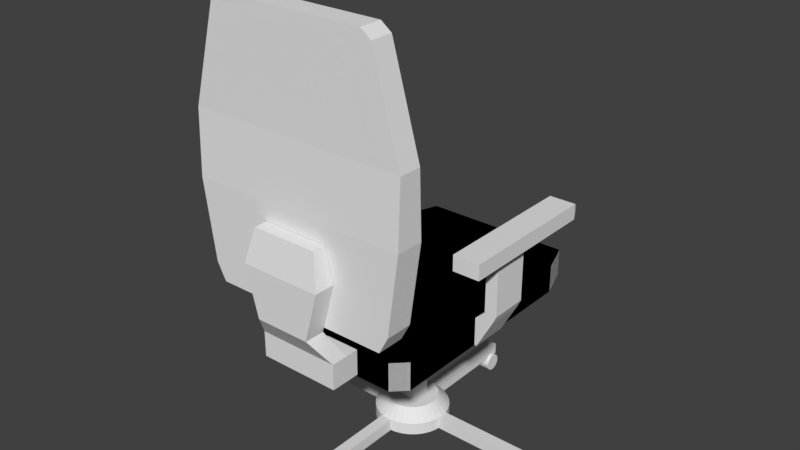 # Source: stoel.blend  (saved by Blender 2.77.0; exported with 4.5.12 LTS)
import bpy
from mathutils import Matrix  # noqa: F401  (used for matrix-valued properties, if any)

bpy.ops.wm.read_factory_settings(use_empty=True)
scene = bpy.context.scene
scene.name = 'Scene'

# ---- collections
col_collection_4 = bpy.data.collections.new('Collection 4'); scene.collection.children.link(col_collection_4)

# ---- world
world_world = bpy.data.worlds.new('World'); scene.world = world_world
world_world.color = (0.05088, 0.05088, 0.05088)
world_world.use_sun_shadow = False
world_world.sun_shadow_jitter_overblur = 0.0
world_world.cycles.sampling_method = 'MANUAL'

# ---- meshes
me_cube_007 = bpy.data.meshes.new('Cube.007')
me_cube_007.from_pydata([(-0.0689, -0.08058, 0.05195), (-0.0689, -0.08058, 0.07455), (-0.0689, 0.08835, 0.05195), (-0.0689, 0.08835, 0.07455), (0.07126, -0.08058, 0.05195), (0.07126, -0.08058, 0.07455), (0.07126, 0.08835, 0.05195), (0.07126, 0.08835, 0.07455), (-0.05985, 0.1142, 0.07455), (-0.05985, 0.1142, 0.05195), (0.06221, 0.1142, 0.07455), (0.06221, 0.1142, 0.05195), (-0.05856, -0.0908, 0.05195), (-0.05856, -0.0908, 0.07455), (0.06092, -0.0908, 0.07455), (0.06092, -0.0908, 0.05195), (-0.0689, -0.008765, 0.07455), (-0.0689, 0.02135, 0.07455), (-0.0689, 0.02135, 0.05195), (-0.0689, -0.008765, 0.05195), (0.07126, 0.02135, 0.07455), (0.07126, -0.008765, 0.07455), (0.07126, -0.008765, 0.05195), (0.07126, 0.02135, 0.05195), (-0.08298, -0.008765, 0.07455), (-0.08298, 0.02135, 0.07455), (-0.07073, 0.02135, 0.05195), (-0.07073, -0.008765, 0.05195), (-0.07662, -0.008765, 0.08167), (-0.07662, 0.02135, 0.08167), (-0.08637, -0.008765, 0.08167), (-0.08637, 0.02135, 0.08167), (-0.07662, -0.008765, 0.1265), (-0.07662, 0.02135, 0.1265), (-0.08637, -0.008765, 0.1265), (-0.08637, 0.02135, 0.1265), (-0.0738, -0.008765, 0.1289), (-0.0738, 0.02135, 0.1289), (-0.09488, -0.008765, 0.1289), (-0.09488, 0.02135, 0.1289), (-0.0738, -0.008765, 0.1412), (-0.0738, 0.02135, 0.1412), (-0.09488, -0.008765, 0.1412), (-0.09488, 0.02135, 0.1412), (-0.0738, 0.0719, 0.1289), (-0.09488, 0.0719, 0.1289), (-0.0738, 0.0719, 0.1412), (-0.09488, 0.0719, 0.1412), (-0.0738, -0.04325, 0.1289), (-0.09488, -0.04325, 0.1289), (-0.0738, -0.04325, 0.1412), (-0.09488, -0.04325, 0.1412), (-0.0773, 0.07931, 0.1304), (-0.09138, 0.07931, 0.1304), (-0.0773, 0.07931, 0.1364), (-0.09138, 0.07931, 0.1364), (0.07126, -0.08058, 0.05195), (0.07126, -0.08058, 0.07455), (0.07126, 0.08835, 0.05195), (0.07126, 0.08835, 0.07455), (-0.0689, -0.08058, 0.05195), (-0.0689, -0.08058, 0.07455), (-0.0689, 0.08835, 0.05195), (-0.0689, 0.08835, 0.07455), (0.06221, 0.1142, 0.07455), (0.06221, 0.1142, 0.05195), (-0.05985, 0.1142, 0.07455), (-0.05985, 0.1142, 0.05195), (0.06092, -0.0908, 0.05195), (0.06092, -0.0908, 0.07455), (-0.05856, -0.0908, 0.07455), (-0.05856, -0.0908, 0.05195), (0.07126, -0.008765, 0.07455), (0.07126, 0.02135, 0.07455), (0.07126, 0.02135, 0.05195), (0.07126, -0.008765, 0.05195), (-0.0689, 0.02135, 0.07455), (-0.0689, -0.008765, 0.07455), (-0.0689, -0.008765, 0.05195), (-0.0689, 0.02135, 0.05195), (0.08534, -0.008765, 0.07455), (0.08534, 0.02135, 0.07455), (0.07309, 0.02135, 0.05195), (0.07309, -0.008765, 0.05195), (0.07899, -0.008765, 0.08167), (0.07899, 0.02135, 0.08167), (0.08873, -0.008765, 0.08167), (0.08873, 0.02135, 0.08167), (0.07899, -0.008765, 0.1265), (0.07899, 0.02135, 0.1265), (0.08873, -0.008765, 0.1265), (0.08873, 0.02135, 0.1265), (0.07617, -0.008765, 0.1289), (0.07617, 0.02135, 0.1289), (0.09724, -0.008765, 0.1289), (0.09724, 0.02135, 0.1289), (0.07617, -0.008765, 0.1412), (0.07617, 0.02135, 0.1412), (0.09724, -0.008765, 0.1412), (0.09724, 0.02135, 0.1412), (0.07617, 0.0719, 0.1289), (0.09724, 0.0719, 0.1289), (0.07617, 0.0719, 0.1412), (0.09724, 0.0719, 0.1412), (0.07617, -0.04325, 0.1289), (0.09724, -0.04325, 0.1289), (0.07617, -0.04325, 0.1412), (0.09724, -0.04325, 0.1412), (0.07967, 0.07931, 0.1304), (0.09374, 0.07931, 0.1304), (0.07967, 0.07931, 0.1364), (0.09374, 0.07931, 0.1364), (0.03325, -0.1145, 0.05344), (0.02285, -0.128, 0.0939), (0.03325, -0.1015, 0.05344), (0.02285, -0.1121, 0.0939), (-0.03089, -0.1145, 0.05344), (-0.02049, -0.128, 0.0939), (-0.03089, -0.1015, 0.05344), (-0.02049, -0.1121, 0.0939), (0.03325, -0.1145, 0.07357), (0.03325, -0.1015, 0.07357), (-0.03089, -0.1015, 0.07357), (-0.03089, -0.1145, 0.07357), (0.03325, -0.089, 0.07357), (0.03325, -0.089, 0.05344), (-0.03089, -0.089, 0.07357), (-0.03089, -0.089, 0.05344), (0.03325, -0.128, 0.133), (0.03325, -0.1121, 0.133), (-0.03089, -0.1121, 0.133), (-0.03089, -0.128, 0.133), (0.02734, -0.1223, 0.1593), (0.02734, -0.1121, 0.1593), (-0.02497, -0.1121, 0.1593), (-0.02497, -0.1223, 0.1593), (-0.07757, -0.1117, 0.111), (-0.08621, -0.1117, 0.1733), (-0.07757, -0.08998, 0.111), (-0.08621, -0.08998, 0.1733), (0.0782, -0.1117, 0.111), (0.08683, -0.1117, 0.1733), (0.0782, -0.08998, 0.111), (0.08683, -0.08998, 0.1733), (-0.0705, -0.08998, 0.09747), (-0.0705, -0.1117, 0.09747), (0.07113, -0.08998, 0.09747), (0.07113, -0.1117, 0.09747), (-0.08638, -0.1097, 0.2234), (-0.08638, -0.09199, 0.2234), (0.08701, -0.09199, 0.2234), (0.08701, -0.1097, 0.2234), (-0.06524, -0.1097, 0.2996), (-0.06524, -0.09199, 0.2996), (0.06587, -0.09199, 0.2996), (0.06587, -0.1097, 0.2996), (-0.05714, -0.1097, 0.3057), (-0.05714, -0.09199, 0.3057), (0.05777, -0.09199, 0.3057), (0.05777, -0.1097, 0.3057), (-0.04658, -0.03837, 0.0492), (-0.04658, -0.03837, 0.05873), (-0.04658, 0.05521, 0.0492), (-0.04658, 0.05521, 0.05873), (0.047, -0.03837, 0.0492), (0.047, -0.03837, 0.05873), (0.047, 0.05521, 0.0492), (0.047, 0.05521, 0.05873), (-0.02093, 0.02955, 0.04255), (-0.02093, -0.01272, 0.04255), (0.02135, 0.02955, 0.04255), (0.02135, -0.01272, 0.04255), (-0.006526, 0.01515, 0.03863), (-0.006526, 0.001678, 0.03863), (0.00695, 0.01515, 0.03863), (0.00695, 0.001678, 0.03863), (-0.006526, 0.01515, 0.007563), (-0.006526, 0.001678, 0.007563), (0.00695, 0.01515, 0.007563), (0.00695, 0.001678, 0.007563), (-0.008379, 0.01701, -0.01302), (-0.008379, -0.0001749, -0.01302), (0.008803, 0.01701, -0.01302), (0.008803, -0.0001749, -0.01302), (-0.008379, 0.01701, -0.03108), (-0.008379, -0.0001749, -0.03108), (0.008803, 0.01701, -0.03108), (0.008803, -0.0001749, -0.03108), (0.001223, 0.03767, -0.04931), (0.001223, 0.03767, -0.03942), (0.00694, 0.03711, -0.04931), (0.00694, 0.03711, -0.03942), (0.01244, 0.03544, -0.04931), (0.01244, 0.03544, -0.03942), (0.0175, 0.03273, -0.04931), (0.0175, 0.03273, -0.03942), (0.02195, 0.02909, -0.04931), (0.02195, 0.02909, -0.03942), (0.02559, 0.02465, -0.04931), (0.02559, 0.02465, -0.03942), (0.0283, 0.01958, -0.04931), (0.0283, 0.01958, -0.03942), (0.02997, 0.01408, -0.04931), (0.02997, 0.01408, -0.03942), (0.03053, 0.008363, -0.04931), (0.03053, 0.008363, -0.03942), (0.02997, 0.002645, -0.04931), (0.02997, 0.002645, -0.03942), (0.0283, -0.002853, -0.04931), (0.0283, -0.002853, -0.03942), (0.02559, -0.00792, -0.04931), (0.02559, -0.007919, -0.03942), (0.02195, -0.01236, -0.04931), (0.02195, -0.01236, -0.03942), (0.0175, -0.01601, -0.04931), (0.0175, -0.01601, -0.03942), (0.01244, -0.01871, -0.04931), (0.01244, -0.01871, -0.03942), (0.00694, -0.02038, -0.04931), (0.00694, -0.02038, -0.03942), (0.001223, -0.02094, -0.04931), (0.001223, -0.02094, -0.03942), (-0.004495, -0.02038, -0.04931), (-0.004495, -0.02038, -0.03942), (-0.009993, -0.01871, -0.04931), (-0.009993, -0.01871, -0.03942), (-0.01506, -0.01601, -0.04931), (-0.01506, -0.01601, -0.03942), (-0.0195, -0.01236, -0.04931), (-0.0195, -0.01236, -0.03942), (-0.02315, -0.007919, -0.04931), (-0.02315, -0.007919, -0.03942), (-0.02585, -0.002853, -0.04931), (-0.02585, -0.002853, -0.03942), (-0.02752, 0.002645, -0.04931), (-0.02752, 0.002645, -0.03942), (-0.02809, 0.008363, -0.04931), (-0.02809, 0.008363, -0.03942), (-0.02752, 0.01408, -0.04931), (-0.02752, 0.01408, -0.03942), (-0.02585, 0.01958, -0.04931), (-0.02585, 0.01958, -0.03942), (-0.02315, 0.02465, -0.04931), (-0.02315, 0.02465, -0.03942), (-0.0195, 0.02909, -0.04931), (-0.0195, 0.02909, -0.03942), (-0.01506, 0.03273, -0.04931), (-0.01506, 0.03273, -0.03942), (-0.009993, 0.03544, -0.04931), (-0.009993, 0.03544, -0.03942), (-0.004495, 0.03711, -0.04931), (-0.004495, 0.03711, -0.03942), (0.005221, 0.02846, -0.02992), (0.001223, 0.02886, -0.02992), (0.009066, 0.0273, -0.02992), (0.01261, 0.0254, -0.02992), (0.01571, 0.02286, -0.02992), (0.01826, 0.01975, -0.02992), (0.02016, 0.01621, -0.02992), (0.02132, 0.01236, -0.02992), (0.02172, 0.008363, -0.02992), (0.02132, 0.004364, -0.02992), (0.02016, 0.0005197, -0.02992), (0.01826, -0.003024, -0.02992), (0.01571, -0.006129, -0.02992), (0.01261, -0.008678, -0.02992), (0.009066, -0.01057, -0.02992), (0.005221, -0.01174, -0.02992), (0.001223, -0.01213, -0.02992), (-0.002776, -0.01174, -0.02992), (-0.006621, -0.01057, -0.02992), (-0.01016, -0.008678, -0.02992), (-0.01327, -0.006129, -0.02992), (-0.01582, -0.003024, -0.02992), (-0.01771, 0.0005197, -0.02992), (-0.01888, 0.004365, -0.02992), (-0.01927, 0.008363, -0.02992), (-0.01888, 0.01236, -0.02992), (-0.01771, 0.01621, -0.02992), (-0.01582, 0.01975, -0.02992), (-0.01327, 0.02286, -0.02992), (-0.01016, 0.0254, -0.02992), (-0.006621, 0.0273, -0.02992), (-0.002776, 0.02846, -0.02992), (0.00574, 0.112, -0.06109), (-0.008228, 0.112, -0.06109), (0.00574, 0.1134, -0.06095), (-0.008228, 0.1134, -0.06095), (0.00574, 0.1147, -0.06055), (-0.008228, 0.1147, -0.06055), (0.00574, 0.1159, -0.05991), (-0.008228, 0.1159, -0.05991), (0.00574, 0.117, -0.05904), (-0.008228, 0.117, -0.05904), (0.00574, 0.1178, -0.05798), (-0.008228, 0.1178, -0.05798), (0.00574, 0.1185, -0.05677), (-0.008228, 0.1185, -0.05677), (0.00574, 0.1189, -0.05546), (-0.008228, 0.1189, -0.05546), (0.00574, 0.119, -0.0541), (-0.008228, 0.119, -0.0541), (0.00574, 0.1189, -0.05274), (-0.008228, 0.1189, -0.05274), (0.00574, 0.1185, -0.05143), (-0.008228, 0.1185, -0.05143), (0.00574, 0.1178, -0.05022), (-0.008228, 0.1178, -0.05022), (0.00574, 0.117, -0.04916), (-0.008228, 0.117, -0.04916), (0.00574, 0.1159, -0.0483), (-0.008228, 0.1159, -0.0483), (0.00574, 0.1147, -0.04765), (-0.008228, 0.1147, -0.04765), (0.00574, 0.1134, -0.04725), (-0.008228, 0.1134, -0.04725), (0.00574, 0.112, -0.04712), (-0.008228, 0.112, -0.04712), (0.00574, 0.1107, -0.04725), (-0.008228, 0.1107, -0.04725), (0.00574, 0.1094, -0.04765), (-0.008228, 0.1094, -0.04765), (0.00574, 0.1081, -0.0483), (-0.008228, 0.1081, -0.0483), (0.00574, 0.1071, -0.04916), (-0.008228, 0.1071, -0.04916), (0.00574, 0.1062, -0.05022), (-0.008228, 0.1062, -0.05022), (0.00574, 0.1056, -0.05143), (-0.008228, 0.1056, -0.05143), (0.00574, 0.1052, -0.05274), (-0.008228, 0.1052, -0.05274), (0.00574, 0.105, -0.0541), (-0.008228, 0.105, -0.0541), (0.00574, 0.1052, -0.05546), (-0.008228, 0.1052, -0.05546), (0.00574, 0.1056, -0.05677), (-0.008228, 0.1056, -0.05677), (0.00574, 0.1062, -0.05798), (-0.008228, 0.1062, -0.05798), (0.00574, 0.1071, -0.05904), (-0.008228, 0.1071, -0.05904), (0.00574, 0.1081, -0.05991), (-0.008228, 0.1081, -0.05991), (0.00574, 0.1094, -0.06055), (-0.008228, 0.1094, -0.06055), (0.00574, 0.1107, -0.06095), (-0.008228, 0.1107, -0.06095), (0.00574, -0.09297, -0.06109), (-0.008228, -0.09297, -0.06109), (0.00574, -0.0916, -0.06095), (-0.008228, -0.0916, -0.06095), (0.00574, -0.09029, -0.06055), (-0.008228, -0.09029, -0.06055), (0.00574, -0.08909, -0.05991), (-0.008228, -0.08909, -0.05991), (0.00574, -0.08803, -0.05904), (-0.008228, -0.08803, -0.05904), (0.00574, -0.08716, -0.05798), (-0.008228, -0.08716, -0.05798), (0.00574, -0.08651, -0.05677), (-0.008228, -0.08651, -0.05677), (0.00574, -0.08612, -0.05546), (-0.008228, -0.08612, -0.05546), (0.00574, -0.08598, -0.0541), (-0.008228, -0.08598, -0.0541), (0.00574, -0.08612, -0.05274), (-0.008228, -0.08612, -0.05274), (0.00574, -0.08651, -0.05143), (-0.008228, -0.08651, -0.05143), (0.00574, -0.08716, -0.05022), (-0.008228, -0.08716, -0.05022), (0.00574, -0.08803, -0.04916), (-0.008228, -0.08803, -0.04916), (0.00574, -0.08909, -0.0483), (-0.008228, -0.08909, -0.0483), (0.00574, -0.09029, -0.04765), (-0.008228, -0.09029, -0.04765), (0.00574, -0.0916, -0.04725), (-0.008228, -0.0916, -0.04725), (0.00574, -0.09297, -0.04712), (-0.008228, -0.09297, -0.04712), (0.00574, -0.09433, -0.04725), (-0.008228, -0.09433, -0.04725), (0.00574, -0.09564, -0.04765), (-0.008228, -0.09564, -0.04765), (0.00574, -0.09685, -0.0483), (-0.008228, -0.09685, -0.0483), (0.00574, -0.0979, -0.04916), (-0.008228, -0.0979, -0.04916), (0.00574, -0.09877, -0.05022), (-0.008228, -0.09877, -0.05022), (0.00574, -0.09942, -0.05143), (-0.008228, -0.09942, -0.05143), (0.00574, -0.09982, -0.05274), (-0.008228, -0.09982, -0.05274), (0.00574, -0.09995, -0.0541), (-0.008228, -0.09995, -0.0541), (0.00574, -0.09982, -0.05546), (-0.008228, -0.09982, -0.05546), (0.00574, -0.09942, -0.05677), (-0.008228, -0.09942, -0.05677), (0.00574, -0.09877, -0.05798), (-0.008228, -0.09877, -0.05798), (0.00574, -0.0979, -0.05904), (-0.008228, -0.0979, -0.05904), (0.00574, -0.09685, -0.05991), (-0.008228, -0.09685, -0.05991), (0.00574, -0.09564, -0.06055), (-0.008228, -0.09564, -0.06055), (0.00574, -0.09433, -0.06095), (-0.008228, -0.09433, -0.06095), (0.003504, -0.1004, -0.04891), (0.003504, -0.1004, -0.03959), (-0.005817, -0.1004, -0.04891), (-0.005817, -0.1004, -0.03959), (0.003504, 0.1189, -0.04891), (0.003504, 0.1189, -0.03959), (-0.005817, 0.1189, -0.04891), (-0.005817, 0.1189, -0.03959), (0.1016, 0.002367, -0.06109), (0.1016, 0.01634, -0.06109), (0.103, 0.002367, -0.06095), (0.103, 0.01634, -0.06095), (0.1043, 0.002367, -0.06055), (0.1043, 0.01634, -0.06055), (0.1055, 0.002367, -0.05991), (0.1055, 0.01634, -0.05991), (0.1065, 0.002367, -0.05904), (0.1065, 0.01634, -0.05904), (0.1074, 0.002367, -0.05798), (0.1074, 0.01634, -0.05798), (0.1081, 0.002367, -0.05677), (0.1081, 0.01634, -0.05677), (0.1085, 0.002367, -0.05546), (0.1085, 0.01634, -0.05546), (0.1086, 0.002367, -0.0541), (0.1086, 0.01634, -0.0541), (0.1085, 0.002367, -0.05274), (0.1085, 0.01634, -0.05274), (0.1081, 0.002367, -0.05143), (0.1081, 0.01634, -0.05143), (0.1074, 0.002367, -0.05022), (0.1074, 0.01634, -0.05022), (0.1065, 0.002367, -0.04916), (0.1065, 0.01634, -0.04916), (0.1055, 0.002367, -0.0483), (0.1055, 0.01634, -0.0483), (0.1043, 0.002367, -0.04765), (0.1043, 0.01634, -0.04765), (0.103, 0.002367, -0.04725), (0.103, 0.01634, -0.04725), (0.1016, 0.002367, -0.04712), (0.1016, 0.01634, -0.04712), (0.1002, 0.002367, -0.04725), (0.1002, 0.01634, -0.04725), (0.09893, 0.002367, -0.04765), (0.09893, 0.01634, -0.04765), (0.09773, 0.002367, -0.0483), (0.09773, 0.01634, -0.0483), (0.09667, 0.002367, -0.04916), (0.09667, 0.01634, -0.04916), (0.0958, 0.002367, -0.05022), (0.0958, 0.01634, -0.05022), (0.09515, 0.002367, -0.05143), (0.09515, 0.01634, -0.05143), (0.09476, 0.002367, -0.05274), (0.09476, 0.01634, -0.05274), (0.09462, 0.002367, -0.0541), (0.09462, 0.01634, -0.0541), (0.09476, 0.002367, -0.05546), (0.09476, 0.01634, -0.05546), (0.09515, 0.002367, -0.05677), (0.09515, 0.01634, -0.05677), (0.0958, 0.002367, -0.05798), (0.0958, 0.01634, -0.05798), (0.09667, 0.002367, -0.05904), (0.09667, 0.01634, -0.05904), (0.09773, 0.002367, -0.05991), (0.09773, 0.01634, -0.05991), (0.09893, 0.002367, -0.06055), (0.09893, 0.01634, -0.06055), (0.1002, 0.002367, -0.06095), (0.1002, 0.01634, -0.06095), (-0.1034, 0.002367, -0.06109), (-0.1034, 0.01634, -0.06109), (-0.102, 0.002367, -0.06095), (-0.102, 0.01634, -0.06095), (-0.1007, 0.002367, -0.06055), (-0.1007, 0.01634, -0.06055), (-0.09951, 0.002367, -0.05991), (-0.09951, 0.01634, -0.05991), (-0.09845, 0.002367, -0.05904), (-0.09845, 0.01634, -0.05904), (-0.09758, 0.002367, -0.05798), (-0.09758, 0.01634, -0.05798), (-0.09693, 0.002367, -0.05677), (-0.09693, 0.01634, -0.05677), (-0.09654, 0.002367, -0.05546), (-0.09654, 0.01634, -0.05546), (-0.0964, 0.002367, -0.0541), (-0.0964, 0.01634, -0.0541), (-0.09654, 0.002367, -0.05274), (-0.09654, 0.01634, -0.05274), (-0.09693, 0.002367, -0.05143), (-0.09693, 0.01634, -0.05143), (-0.09758, 0.002367, -0.05022), (-0.09758, 0.01634, -0.05022), (-0.09845, 0.002367, -0.04916), (-0.09845, 0.01634, -0.04916), (-0.09951, 0.002367, -0.0483), (-0.09951, 0.01634, -0.0483), (-0.1007, 0.002367, -0.04765), (-0.1007, 0.01634, -0.04765), (-0.102, 0.002367, -0.04725), (-0.102, 0.01634, -0.04725), (-0.1034, 0.002367, -0.04712), (-0.1034, 0.01634, -0.04712), (-0.1047, 0.002367, -0.04725), (-0.1047, 0.01634, -0.04725), (-0.1061, 0.002367, -0.04765), (-0.1061, 0.01634, -0.04765), (-0.1073, 0.002367, -0.0483), (-0.1073, 0.01634, -0.0483), (-0.1083, 0.002367, -0.04916), (-0.1083, 0.01634, -0.04916), (-0.1092, 0.002367, -0.05022), (-0.1092, 0.01634, -0.05022), (-0.1098, 0.002367, -0.05143), (-0.1098, 0.01634, -0.05143), (-0.1102, 0.002367, -0.05274), (-0.1102, 0.01634, -0.05274), (-0.1104, 0.002367, -0.0541), (-0.1104, 0.01634, -0.0541), (-0.1102, 0.002367, -0.05546), (-0.1102, 0.01634, -0.05546), (-0.1098, 0.002367, -0.05677), (-0.1098, 0.01634, -0.05677), (-0.1092, 0.002367, -0.05798), (-0.1092, 0.01634, -0.05798), (-0.1083, 0.002367, -0.05904), (-0.1083, 0.01634, -0.05904), (-0.1073, 0.002367, -0.05991), (-0.1073, 0.01634, -0.05991), (-0.1061, 0.002367, -0.06055), (-0.1061, 0.01634, -0.06055), (-0.1047, 0.002367, -0.06095), (-0.1047, 0.01634, -0.06095), (-0.1108, 0.004603, -0.04891), (-0.1108, 0.004603, -0.03959), (-0.1108, 0.01392, -0.04891), (-0.1108, 0.01392, -0.03959), (0.1085, 0.004603, -0.04891), (0.1085, 0.004603, -0.03959), (0.1085, 0.01392, -0.04891), (0.1085, 0.01392, -0.03959)], [], [(17, 3, 2, 18), (6, 2, 9, 11), (21, 5, 4, 22), (1, 0, 12, 13), (18, 2, 6, 23), (20, 7, 3, 17), (8, 10, 11, 9), (3, 7, 10, 8), (2, 3, 8, 9), (7, 6, 11, 10), (14, 13, 12, 15), (0, 4, 15, 12), (5, 1, 13, 14), (4, 5, 14, 15), (5, 21, 16, 1), (21, 20, 17, 16), (0, 19, 22, 4), (19, 18, 23, 22), (7, 20, 23, 6), (20, 21, 22, 23), (1, 16, 19, 0), (18, 19, 27, 26), (24, 25, 26, 27), (19, 16, 24, 27), (24, 16, 28, 30), (17, 18, 26, 25), (28, 29, 33, 32), (25, 24, 30, 31), (16, 17, 29, 28), (17, 25, 31, 29), (33, 35, 39, 37), (29, 31, 35, 33), (31, 30, 34, 35), (30, 28, 32, 34), (38, 36, 48, 49), (35, 34, 38, 39), (34, 32, 36, 38), (32, 33, 37, 36), (40, 41, 43, 42), (36, 37, 41, 40), (39, 43, 47, 45), (39, 38, 42, 43), (47, 46, 54, 55), (43, 41, 46, 47), (37, 39, 45, 44), (41, 37, 44, 46), (49, 48, 50, 51), (42, 38, 49, 51), (36, 40, 50, 48), (40, 42, 51, 50), (52, 53, 55, 54), (46, 44, 52, 54), (44, 45, 53, 52), (45, 47, 55, 53), (73, 74, 58, 59), (62, 67, 65, 58), (77, 78, 60, 61), (57, 69, 68, 56), (74, 79, 62, 58), (76, 73, 59, 63), (64, 65, 67, 66), (59, 64, 66, 63), (58, 65, 64, 59), (63, 66, 67, 62), (70, 71, 68, 69), (56, 68, 71, 60), (61, 70, 69, 57), (60, 71, 70, 61), (61, 57, 72, 77), (77, 72, 73, 76), (56, 60, 78, 75), (75, 78, 79, 74), (63, 62, 79, 76), (76, 79, 78, 77), (57, 56, 75, 72), (74, 82, 83, 75), (80, 83, 82, 81), (75, 83, 80, 72), (80, 86, 84, 72), (73, 81, 82, 74), (84, 88, 89, 85), (81, 87, 86, 80), (72, 84, 85, 73), (73, 85, 87, 81), (89, 93, 95, 91), (85, 89, 91, 87), (87, 91, 90, 86), (86, 90, 88, 84), (94, 105, 104, 92), (91, 95, 94, 90), (90, 94, 92, 88), (88, 92, 93, 89), (96, 98, 99, 97), (92, 96, 97, 93), (95, 101, 103, 99), (95, 99, 98, 94), (103, 111, 110, 102), (99, 103, 102, 97), (93, 100, 101, 95), (97, 102, 100, 93), (105, 107, 106, 104), (98, 107, 105, 94), (92, 104, 106, 96), (96, 106, 107, 98), (108, 110, 111, 109), (102, 110, 108, 100), (100, 108, 109, 101), (101, 109, 111, 103), (120, 112, 114, 121), (114, 125, 124, 121), (122, 118, 116, 123), (123, 116, 112, 120), (112, 116, 118, 114), (119, 130, 129, 115), (117, 123, 120, 113), (119, 122, 123, 117), (115, 121, 122, 119), (113, 120, 121, 115), (124, 125, 127, 126), (121, 124, 126, 122), (122, 126, 127, 118), (118, 127, 125, 114), (131, 135, 134, 130), (117, 131, 130, 119), (115, 129, 128, 113), (113, 128, 131, 117), (135, 132, 133, 134), (129, 133, 132, 128), (128, 132, 135, 131), (130, 134, 133, 129), (137, 139, 138, 136), (139, 143, 142, 138), (143, 141, 140, 142), (141, 137, 136, 140), (138, 142, 146, 144), (141, 143, 150, 151), (145, 144, 146, 147), (140, 136, 145, 147), (142, 140, 147, 146), (136, 138, 144, 145), (151, 150, 154, 155), (139, 137, 148, 149), (137, 141, 151, 148), (143, 139, 149, 150), (152, 155, 159, 156), (149, 148, 152, 153), (148, 151, 155, 152), (150, 149, 153, 154), (159, 158, 157, 156), (154, 153, 157, 158), (155, 154, 158, 159), (153, 152, 156, 157), (161, 163, 162, 160), (163, 167, 166, 162), (167, 165, 164, 166), (165, 161, 160, 164), (164, 160, 169, 171), (165, 167, 163, 161), (170, 171, 175, 174), (166, 164, 171, 170), (160, 162, 168, 169), (162, 166, 170, 168), (173, 172, 176, 177), (169, 168, 172, 173), (171, 169, 173, 175), (168, 170, 174, 172), (179, 177, 181, 183), (175, 173, 177, 179), (172, 174, 178, 176), (174, 175, 179, 178), (182, 183, 187, 186), (176, 178, 182, 180), (178, 179, 183, 182), (177, 176, 180, 181), (185, 184, 186, 187), (181, 180, 184, 185), (183, 181, 185, 187), (180, 182, 186, 184), (188, 189, 191, 190), (190, 191, 193, 192), (192, 193, 195, 194), (194, 195, 197, 196), (196, 197, 199, 198), (198, 199, 201, 200), (200, 201, 203, 202), (202, 203, 205, 204), (204, 205, 207, 206), (206, 207, 209, 208), (208, 209, 211, 210), (210, 211, 213, 212), (212, 213, 215, 214), (214, 215, 217, 216), (216, 217, 219, 218), (218, 219, 221, 220), (220, 221, 223, 222), (222, 223, 225, 224), (224, 225, 227, 226), (226, 227, 229, 228), (228, 229, 231, 230), (230, 231, 233, 232), (232, 233, 235, 234), (234, 235, 237, 236), (236, 237, 239, 238), (238, 239, 241, 240), (240, 241, 243, 242), (242, 243, 245, 244), (244, 245, 247, 246), (246, 247, 249, 248), (203, 201, 258, 259), (248, 249, 251, 250), (250, 251, 189, 188), (188, 190, 192, 194, 196, 198, 200, 202, 204, 206, 208, 210, 212, 214, 216, 218, 220, 222, 224, 226, 228, 230, 232, 234, 236, 238, 240, 242, 244, 246, 248, 250), (252, 253, 283, 282, 281, 280, 279, 278, 277, 276, 275, 274, 273, 272, 271, 270, 269, 268, 267, 266, 265, 264, 263, 262, 261, 260, 259, 258, 257, 256, 255, 254), (221, 219, 267, 268), (239, 237, 276, 277), (195, 193, 254, 255), (213, 211, 263, 264), (231, 229, 272, 273), (249, 247, 281, 282), (205, 203, 259, 260), (223, 221, 268, 269), (241, 239, 277, 278), (197, 195, 255, 256), (215, 213, 264, 265), (233, 231, 273, 274), (251, 249, 282, 283), (207, 205, 260, 261), (225, 223, 269, 270), (243, 241, 278, 279), (199, 197, 256, 257), (217, 215, 265, 266), (235, 233, 274, 275), (191, 189, 253, 252), (189, 251, 283, 253), (209, 207, 261, 262), (227, 225, 270, 271), (245, 243, 279, 280), (201, 199, 257, 258), (219, 217, 266, 267), (237, 235, 275, 276), (193, 191, 252, 254), (211, 209, 262, 263), (229, 227, 271, 272), (247, 245, 280, 281), (284, 285, 287, 286), (286, 287, 289, 288), (288, 289, 291, 290), (290, 291, 293, 292), (292, 293, 295, 294), (294, 295, 297, 296), (296, 297, 299, 298), (298, 299, 301, 300), (300, 301, 303, 302), (302, 303, 305, 304), (304, 305, 307, 306), (306, 307, 309, 308), (308, 309, 311, 310), (310, 311, 313, 312), (312, 313, 315, 314), (314, 315, 317, 316), (316, 317, 319, 318), (318, 319, 321, 320), (320, 321, 323, 322), (322, 323, 325, 324), (324, 325, 327, 326), (326, 327, 329, 328), (328, 329, 331, 330), (330, 331, 333, 332), (332, 333, 335, 334), (334, 335, 337, 336), (336, 337, 339, 338), (338, 339, 341, 340), (340, 341, 343, 342), (342, 343, 345, 344), (287, 285, 347, 345, 343, 341, 339, 337, 335, 333, 331, 329, 327, 325, 323, 321, 319, 317, 315, 313, 311, 309, 307, 305, 303, 301, 299, 297, 295, 293, 291, 289), (344, 345, 347, 346), (346, 347, 285, 284), (284, 286, 288, 290, 292, 294, 296, 298, 300, 302, 304, 306, 308, 310, 312, 314, 316, 318, 320, 322, 324, 326, 328, 330, 332, 334, 336, 338, 340, 342, 344, 346), (348, 349, 351, 350), (350, 351, 353, 352), (352, 353, 355, 354), (354, 355, 357, 356), (356, 357, 359, 358), (358, 359, 361, 360), (360, 361, 363, 362), (362, 363, 365, 364), (364, 365, 367, 366), (366, 367, 369, 368), (368, 369, 371, 370), (370, 371, 373, 372), (372, 373, 375, 374), (374, 375, 377, 376), (376, 377, 379, 378), (378, 379, 381, 380), (380, 381, 383, 382), (382, 383, 385, 384), (384, 385, 387, 386), (386, 387, 389, 388), (388, 389, 391, 390), (390, 391, 393, 392), (392, 393, 395, 394), (394, 395, 397, 396), (396, 397, 399, 398), (398, 399, 401, 400), (400, 401, 403, 402), (402, 403, 405, 404), (404, 405, 407, 406), (406, 407, 409, 408), (351, 349, 411, 409, 407, 405, 403, 401, 399, 397, 395, 393, 391, 389, 387, 385, 383, 381, 379, 377, 375, 373, 371, 369, 367, 365, 363, 361, 359, 357, 355, 353), (408, 409, 411, 410), (410, 411, 349, 348), (348, 350, 352, 354, 356, 358, 360, 362, 364, 366, 368, 370, 372, 374, 376, 378, 380, 382, 384, 386, 388, 390, 392, 394, 396, 398, 400, 402, 404, 406, 408, 410), (413, 415, 414, 412), (415, 419, 418, 414), (419, 417, 416, 418), (417, 413, 412, 416), (412, 414, 418, 416), (417, 419, 415, 413), (420, 421, 423, 422), (422, 423, 425, 424), (424, 425, 427, 426), (426, 427, 429, 428), (428, 429, 431, 430), (430, 431, 433, 432), (432, 433, 435, 434), (434, 435, 437, 436), (436, 437, 439, 438), (438, 439, 441, 440), (440, 441, 443, 442), (442, 443, 445, 444), (444, 445, 447, 446), (446, 447, 449, 448), (448, 449, 451, 450), (450, 451, 453, 452), (452, 453, 455, 454), (454, 455, 457, 456), (456, 457, 459, 458), (458, 459, 461, 460), (460, 461, 463, 462), (462, 463, 465, 464), (464, 465, 467, 466), (466, 467, 469, 468), (468, 469, 471, 470), (470, 471, 473, 472), (472, 473, 475, 474), (474, 475, 477, 476), (476, 477, 479, 478), (478, 479, 481, 480), (423, 421, 483, 481, 479, 477, 475, 473, 471, 469, 467, 465, 463, 461, 459, 457, 455, 453, 451, 449, 447, 445, 443, 441, 439, 437, 435, 433, 431, 429, 427, 425), (480, 481, 483, 482), (482, 483, 421, 420), (420, 422, 424, 426, 428, 430, 432, 434, 436, 438, 440, 442, 444, 446, 448, 450, 452, 454, 456, 458, 460, 462, 464, 466, 468, 470, 472, 474, 476, 478, 480, 482), (484, 485, 487, 486), (486, 487, 489, 488), (488, 489, 491, 490), (490, 491, 493, 492), (492, 493, 495, 494), (494, 495, 497, 496), (496, 497, 499, 498), (498, 499, 501, 500), (500, 501, 503, 502), (502, 503, 505, 504), (504, 505, 507, 506), (506, 507, 509, 508), (508, 509, 511, 510), (510, 511, 513, 512), (512, 513, 515, 514), (514, 515, 517, 516), (516, 517, 519, 518), (518, 519, 521, 520), (520, 521, 523, 522), (522, 523, 525, 524), (524, 525, 527, 526), (526, 527, 529, 528), (528, 529, 531, 530), (530, 531, 533, 532), (532, 533, 535, 534), (534, 535, 537, 536), (536, 537, 539, 538), (538, 539, 541, 540), (540, 541, 543, 542), (542, 543, 545, 544), (487, 485, 547, 545, 543, 541, 539, 537, 535, 533, 531, 529, 527, 525, 523, 521, 519, 517, 515, 513, 511, 509, 507, 505, 503, 501, 499, 497, 495, 493, 491, 489), (544, 545, 547, 546), (546, 547, 485, 484), (484, 486, 488, 490, 492, 494, 496, 498, 500, 502, 504, 506, 508, 510, 512, 514, 516, 518, 520, 522, 524, 526, 528, 530, 532, 534, 536, 538, 540, 542, 544, 546), (549, 551, 550, 548), (551, 555, 554, 550), (555, 553, 552, 554), (553, 549, 548, 552), (548, 550, 554, 552), (553, 555, 551, 549)])
_uv = me_cube_007.uv_layers.new(name='UVMap')
_uv.uv.foreach_set('vector', [0.8876, 0.1551, 0.8874, 0.04351, 0.9238, 0.04347, 0.924, 0.155, 0.5584, 0.2984, 0.7842, 0.2984, 0.7696, 0.3415, 0.573, 0.3415, 0.7416, 0.6427, 0.7417, 0.5231, 0.7781, 0.5231, 0.778, 0.6427, 0.8498, 0.7566, 0.8134, 0.7566, 0.8132, 0.7394, 0.8496, 0.7394, 0.7842, 0.1868, 0.7842, 0.2984, 0.5584, 0.2984, 0.5584, 0.1868, 0.2382, 0.5015, 0.2382, 0.3899, 0.4639, 0.3899, 0.4639, 0.5015, 0.6686, 0.8916, 0.6686, 0.6883, 0.705, 0.6883, 0.705, 0.8916, 0.4639, 0.3899, 0.2382, 0.3899, 0.2527, 0.3468, 0.4493, 0.3468, 0.9238, 0.04347, 0.8874, 0.04351, 0.8876, 3.629e-05, 0.924, 0.0, 0.7415, 0.8044, 0.7779, 0.8044, 0.7781, 0.8479, 0.7417, 0.8479, 0.8496, 0.5403, 0.8496, 0.7394, 0.8132, 0.7394, 0.8132, 0.5403, 0.7842, 0.01703, 0.5584, 0.01703, 0.5751, 0.0, 0.7675, 1.396e-08, 0.2382, 0.6712, 0.4639, 0.6712, 0.4472, 0.6882, 0.2548, 0.6882, 0.8134, 0.5231, 0.8498, 0.5231, 0.8496, 0.5403, 0.8132, 0.5403, 0.2382, 0.6712, 0.2382, 0.5516, 0.4639, 0.5516, 0.4639, 0.6712, 0.2382, 0.5516, 0.2382, 0.5015, 0.4639, 0.5015, 0.4639, 0.5516, 0.7842, 0.01703, 0.7842, 0.1366, 0.5584, 0.1366, 0.5584, 0.01703, 0.7842, 0.1366, 0.7842, 0.1868, 0.5584, 0.1868, 0.5584, 0.1366, 0.7415, 0.8044, 0.7416, 0.6928, 0.778, 0.6929, 0.7779, 0.8044, 0.7416, 0.6928, 0.7416, 0.6427, 0.778, 0.6427, 0.778, 0.6929, 0.1477, 0.8441, 0.1477, 0.9637, 0.1113, 0.9637, 0.1113, 0.8441, 0.7842, 0.1868, 0.7842, 0.1366, 0.7871, 0.1366, 0.7871, 0.1868, 0.8622, 0.8432, 0.9107, 0.8435, 0.9111, 0.8814, 0.8626, 0.8811, 0.3657, 0.8313, 0.369, 0.8688, 0.3464, 0.8709, 0.3627, 0.8316, 0.3464, 0.8709, 0.369, 0.8688, 0.3576, 0.8818, 0.342, 0.8832, 0.0338, 0.9382, 0.03053, 0.9757, 0.02759, 0.9754, 0.01121, 0.9361, 0.2529, 0.8441, 0.3014, 0.8441, 0.3014, 0.9188, 0.2529, 0.9188, 0.9107, 0.8435, 0.8622, 0.8432, 0.8622, 0.8312, 0.9106, 0.8315, 0.4639, 0.5516, 0.4639, 0.5015, 0.4763, 0.5017, 0.4763, 0.5519, 0.0338, 0.9382, 0.01121, 0.9361, 0.006799, 0.9238, 0.02243, 0.9252, 0.02892, 0.8509, 0.01329, 0.8494, 0.0, 0.8441, 0.0338, 0.8473, 0.02243, 0.9252, 0.006799, 0.9238, 0.01329, 0.8494, 0.02892, 0.8509, 0.9106, 0.8315, 0.8622, 0.8312, 0.8626, 0.7566, 0.9111, 0.7569, 0.342, 0.8832, 0.3576, 0.8818, 0.3641, 0.9561, 0.3484, 0.9576, 0.8472, 0.9388, 0.8132, 0.9388, 0.8132, 0.8814, 0.8472, 0.8814, 0.822, 0.4443, 0.822, 0.4945, 0.8083, 0.4945, 0.8083, 0.4443, 0.3484, 0.9576, 0.3641, 0.9561, 0.369, 0.9597, 0.3352, 0.9629, 0.6276, 0.6883, 0.6276, 0.7385, 0.6231, 0.7385, 0.6231, 0.6883, 0.8498, 0.67, 0.8498, 0.6198, 0.8837, 0.6198, 0.8837, 0.67, 0.4244, 0.7456, 0.4244, 0.7958, 0.4047, 0.7958, 0.4047, 0.7457, 1.0, 0.824, 0.9803, 0.824, 0.9803, 0.7399, 1.0, 0.7399, 1.0, 0.824, 1.0, 0.8742, 0.9803, 0.8742, 0.9803, 0.824, 0.8837, 0.5356, 0.8498, 0.5356, 0.8554, 0.5231, 0.8781, 0.5231, 0.8837, 0.6198, 0.8498, 0.6198, 0.8498, 0.5356, 0.8837, 0.5356, 0.705, 0.8479, 0.7389, 0.8479, 0.7389, 0.9321, 0.705, 0.9321, 0.4047, 0.7958, 0.4244, 0.7958, 0.4244, 0.88, 0.4047, 0.88, 0.5907, 0.9108, 0.5907, 0.8757, 0.6105, 0.8757, 0.6105, 0.9108, 0.9803, 0.8742, 1.0, 0.8742, 1.0, 0.9316, 0.9803, 0.9316, 0.4244, 0.7456, 0.4047, 0.7457, 0.4047, 0.6882, 0.4244, 0.6882, 0.8498, 0.67, 0.8837, 0.67, 0.8837, 0.7274, 0.8498, 0.7274, 0.6226, 0.7854, 0.6226, 0.762, 0.6322, 0.762, 0.6322, 0.7854, 0.4047, 0.88, 0.4244, 0.88, 0.4221, 0.8925, 0.4125, 0.8925, 0.705, 0.9321, 0.7389, 0.9321, 0.7333, 0.9445, 0.7106, 0.9445, 1.0, 0.7399, 0.9803, 0.7399, 0.9881, 0.7274, 0.9977, 0.7274, 0.8838, 0.5231, 0.9202, 0.5232, 0.9201, 0.6347, 0.8837, 0.6347, 0.705, 0.6453, 0.6904, 0.6883, 0.4938, 0.6883, 0.4793, 0.6453, 0.7051, 0.7283, 0.7415, 0.7283, 0.7415, 0.8479, 0.7051, 0.8479, 0.8588, 2.482e-08, 0.8586, 0.01722, 0.8222, 0.01722, 0.8224, 0.0, 0.4793, 0.5337, 0.705, 0.5337, 0.705, 0.6453, 0.4793, 0.6453, 2.4e-08, 0.5336, 0.2257, 0.5336, 0.2257, 0.6452, 0.0, 0.6452, 0.6322, 0.6883, 0.6686, 0.6883, 0.6686, 0.8916, 0.6322, 0.8916, 0.2257, 0.6452, 0.2111, 0.6882, 0.01457, 0.6882, 0.0, 0.6452, 0.9201, 0.6347, 0.9202, 0.6782, 0.8838, 0.6782, 0.8837, 0.6347, 0.705, 0.5666, 0.7051, 0.5231, 0.7415, 0.5231, 0.7414, 0.5666, 0.8586, 0.2163, 0.8222, 0.2163, 0.8222, 0.01722, 0.8586, 0.01722, 0.4793, 0.3639, 0.4959, 0.3468, 0.6883, 0.3468, 0.705, 0.3639, 7.199e-08, 0.3639, 0.01664, 0.3468, 0.2091, 0.3468, 0.2257, 0.3639, 0.8224, 0.2335, 0.8222, 0.2163, 0.8586, 0.2163, 0.8588, 0.2335, 7.199e-08, 0.3639, 0.2257, 0.3639, 0.2257, 0.4835, 3.6e-08, 0.4835, 3.6e-08, 0.4835, 0.2257, 0.4835, 0.2257, 0.5336, 2.4e-08, 0.5336, 0.4793, 0.3639, 0.705, 0.3639, 0.705, 0.4835, 0.4793, 0.4835, 0.4793, 0.4835, 0.705, 0.4835, 0.705, 0.5337, 0.4793, 0.5337, 0.705, 0.5666, 0.7414, 0.5666, 0.7414, 0.6782, 0.705, 0.6782, 0.705, 0.6782, 0.7414, 0.6782, 0.7415, 0.7283, 0.7051, 0.7283, 0.07488, 0.8441, 0.1113, 0.8441, 0.1113, 0.9637, 0.07488, 0.9637, 0.4793, 0.5337, 0.4763, 0.5337, 0.4763, 0.4835, 0.4793, 0.4835, 0.8133, 0.7948, 0.8137, 0.7569, 0.8622, 0.7566, 0.8618, 0.7945, 0.3319, 0.9629, 0.3289, 0.9626, 0.3126, 0.9233, 0.3352, 0.9254, 0.3126, 0.9233, 0.3082, 0.911, 0.3238, 0.9125, 0.3352, 0.9254, 0.4028, 0.8688, 0.3802, 0.8709, 0.3965, 0.8316, 0.3995, 0.8313, 0.2529, 0.8441, 0.2529, 0.9188, 0.2044, 0.9188, 0.2044, 0.8441, 0.8618, 0.7945, 0.8617, 0.8065, 0.8132, 0.8067, 0.8133, 0.7948, 0.2257, 0.4835, 0.2382, 0.4832, 0.2382, 0.5333, 0.2257, 0.5336, 0.4028, 0.8688, 0.3914, 0.8818, 0.3758, 0.8832, 0.3802, 0.8709, 0.3979, 0.9561, 0.4028, 0.9597, 0.369, 0.9629, 0.3822, 0.9576, 0.3914, 0.8818, 0.3979, 0.9561, 0.3822, 0.9576, 0.3758, 0.8832, 0.8617, 0.8065, 0.8622, 0.8811, 0.8137, 0.8814, 0.8132, 0.8067, 0.3082, 0.911, 0.3147, 0.8366, 0.3303, 0.8381, 0.3238, 0.9125, 0.8622, 0.9388, 0.8622, 0.8814, 0.8961, 0.8814, 0.8961, 0.9388, 0.822, 0.397, 0.8083, 0.397, 0.8083, 0.3469, 0.822, 0.3468, 0.3147, 0.8366, 0.3014, 0.8313, 0.3352, 0.8345, 0.3303, 0.8381, 0.6322, 0.7385, 0.6276, 0.7385, 0.6276, 0.6883, 0.6322, 0.6883, 0.8911, 0.3803, 0.8572, 0.3803, 0.8572, 0.3302, 0.8911, 0.3302, 1.0, 0.67, 0.9803, 0.6699, 0.9803, 0.6198, 1.0, 0.6198, 0.9653, 0.2546, 0.9653, 0.1704, 0.985, 0.1704, 0.985, 0.2546, 0.9653, 0.2546, 0.985, 0.2546, 0.985, 0.3047, 0.9653, 0.3047, 0.8572, 0.246, 0.8628, 0.2335, 0.8855, 0.2335, 0.8911, 0.246, 0.8572, 0.3302, 0.8572, 0.246, 0.8911, 0.246, 0.8911, 0.3302, 0.7728, 0.8479, 0.7728, 0.9321, 0.7389, 0.9321, 0.7389, 0.8479, 0.9803, 0.6198, 0.9803, 0.5356, 1.0, 0.5356, 1.0, 0.6198, 0.8556, 0.5231, 0.8359, 0.5231, 0.8359, 0.488, 0.8556, 0.488, 0.985, 0.3047, 0.985, 0.3621, 0.9653, 0.3621, 0.9653, 0.3047, 1.0, 0.67, 1.0, 0.7274, 0.9803, 0.7274, 0.9803, 0.6699, 0.8911, 0.3803, 0.8911, 0.4378, 0.8572, 0.4378, 0.8572, 0.3803, 0.6226, 0.7385, 0.6322, 0.7385, 0.6322, 0.762, 0.6226, 0.762, 0.9803, 0.5356, 0.9881, 0.5231, 0.9977, 0.5231, 1.0, 0.5356, 0.7728, 0.9321, 0.7672, 0.9445, 0.7445, 0.9445, 0.7389, 0.9321, 0.9653, 0.1704, 0.9676, 0.1579, 0.9772, 0.1579, 0.985, 0.1704, 0.4366, 0.7316, 0.4283, 0.6992, 0.4484, 0.6936, 0.4568, 0.726, 0.4484, 0.6936, 0.4679, 0.6882, 0.4763, 0.7206, 0.4568, 0.726, 0.5087, 0.835, 0.5003, 0.8674, 0.4801, 0.8618, 0.4885, 0.8294, 0.8083, 0.4896, 0.8083, 0.5231, 0.705, 0.5231, 0.705, 0.4896, 0.07488, 0.8441, 0.07488, 0.951, 0.05397, 0.951, 0.05397, 0.8441, 0.3181, 0.7972, 0.3014, 0.7321, 0.4047, 0.7321, 0.3879, 0.7972, 0.7915, 0.4559, 0.8083, 0.4896, 0.705, 0.4896, 0.7217, 0.4559, 0.5011, 0.7981, 0.5087, 0.835, 0.4885, 0.8294, 0.4763, 0.7913, 0.3879, 0.7972, 0.4047, 0.8313, 0.3014, 0.8313, 0.3181, 0.7972, 0.4244, 0.7697, 0.4366, 0.7316, 0.4568, 0.726, 0.4493, 0.7629, 0.2044, 0.951, 0.172, 0.951, 0.172, 0.8441, 0.2044, 0.8441, 0.4521, 0.8727, 0.4723, 0.8727, 0.4723, 0.9795, 0.4521, 0.9795, 0.5087, 0.835, 0.5282, 0.8404, 0.5198, 0.8728, 0.5003, 0.8674, 0.05397, 0.951, 0.0338, 0.951, 0.0338, 0.8441, 0.05397, 0.8441, 0.4922, 0.728, 0.5124, 0.6883, 0.5282, 0.6927, 0.517, 0.7349, 0.4763, 0.7913, 0.4922, 0.728, 0.517, 0.7349, 0.5011, 0.7981, 0.4493, 0.7629, 0.4651, 0.8262, 0.4403, 0.833, 0.4244, 0.7697, 0.7217, 0.4559, 0.705, 0.3908, 0.8083, 0.3908, 0.7915, 0.4559, 0.5203, 0.8728, 0.5203, 0.9599, 0.504, 0.9599, 0.504, 0.8728, 0.4651, 0.8262, 0.4763, 0.8683, 0.4605, 0.8727, 0.4403, 0.833, 0.705, 0.3908, 0.7145, 0.3468, 0.7987, 0.3468, 0.8083, 0.3908, 0.3014, 0.7321, 0.3109, 0.6882, 0.3951, 0.6882, 0.4047, 0.7321, 0.7783, 0.7329, 0.8132, 0.7331, 0.813, 0.8372, 0.7781, 0.837, 0.2795, 0.2205, 0.5582, 0.2205, 0.5443, 0.3244, 0.2934, 0.3244, 0.8222, 0.1267, 0.7873, 0.1269, 0.7871, 0.02284, 0.822, 0.02264, 0.0002775, 0.2205, 0.2789, 0.2205, 0.265, 0.3244, 0.01418, 0.3244, 0.2934, 0.3244, 0.5443, 0.3244, 0.5329, 0.3468, 0.3048, 0.3468, 0.7873, 0.1269, 0.8222, 0.1267, 0.8195, 0.2102, 0.791, 0.2104, 0.8572, 0.4694, 0.8222, 0.4694, 0.8222, 0.2335, 0.8572, 0.2335, 0.01418, 0.3244, 0.265, 0.3244, 0.2537, 0.3468, 0.02557, 0.3468, 0.822, 0.02264, 0.7871, 0.02284, 0.7873, 0.0002018, 0.8222, 0.0, 0.7781, 0.837, 0.813, 0.8372, 0.8132, 0.8598, 0.7783, 0.8596, 0.791, 0.2104, 0.8195, 0.2102, 0.8212, 0.3365, 0.7927, 0.3367, 0.8132, 0.7331, 0.7783, 0.7329, 0.782, 0.6494, 0.8105, 0.6496, 0.2789, 0.2205, 0.0002775, 0.2205, 0.0, 0.137, 0.2792, 0.137, 0.5582, 0.2205, 0.2795, 0.2205, 0.2792, 0.137, 0.5584, 0.137, 0.2452, 0.01017, 0.03404, 0.01017, 0.04709, 3.723e-08, 0.2321, 0.0, 0.8105, 0.6496, 0.782, 0.6494, 0.7837, 0.5231, 0.8122, 0.5233, 0.2792, 0.137, 0.0, 0.137, 0.03404, 0.01017, 0.2452, 0.01017, 0.5584, 0.137, 0.2792, 0.137, 0.3133, 0.01017, 0.5244, 0.01017, 0.8588, 0.01349, 0.8872, 0.01349, 0.8872, 0.2049, 0.8588, 0.2049, 0.5244, 0.01017, 0.3133, 0.01017, 0.3263, 2.482e-08, 0.5114, 0.0, 0.859, 1.241e-08, 0.8874, 0.0, 0.8872, 0.01349, 0.8588, 0.01349, 0.8874, 0.2184, 0.859, 0.2184, 0.8588, 0.2049, 0.8872, 0.2049, 0.9653, 0.518, 0.9653, 0.3621, 0.9806, 0.3622, 0.9806, 0.518, 0.1566, 1.0, 0.1566, 0.8441, 0.172, 0.8441, 0.172, 1.0, 0.9517, 0.1558, 0.9517, 6.51e-06, 0.967, 0.0, 0.967, 0.1558, 0.6307, 0.7855, 0.6307, 0.9414, 0.6154, 0.9414, 0.6154, 0.7855, 0.0, 0.6882, 0.1507, 0.6882, 0.1094, 0.7309, 0.04131, 0.7309, 0.1507, 0.6882, 0.3014, 0.6882, 0.3014, 0.8441, 0.1507, 0.8441, 0.04131, 0.8013, 0.04131, 0.7309, 0.0645, 0.7548, 0.0645, 0.7773, 0.0, 0.8441, 0.0, 0.6882, 0.04131, 0.7309, 0.04131, 0.8013, 0.1507, 0.6882, 0.1507, 0.8441, 0.1094, 0.8013, 0.1094, 0.7309, 0.1507, 0.8441, 0.0, 0.8441, 0.04131, 0.8013, 0.1094, 0.8013, 0.5009, 0.9888, 0.4792, 0.9888, 0.4792, 0.9371, 0.5009, 0.9371, 0.1094, 0.7309, 0.1094, 0.8013, 0.0862, 0.7773, 0.0862, 0.7548, 0.04131, 0.7309, 0.1094, 0.7309, 0.0862, 0.7548, 0.0645, 0.7548, 0.1094, 0.8013, 0.04131, 0.8013, 0.0645, 0.7773, 0.0862, 0.7773, 0.927, 0.05175, 0.9487, 0.05175, 0.9517, 0.08607, 0.924, 0.08607, 0.927, 0.0, 0.9487, 0.0, 0.9487, 0.05175, 0.927, 0.05175, 0.8028, 0.9759, 0.7811, 0.9759, 0.7811, 0.9242, 0.8028, 0.9242, 0.4492, 0.9888, 0.4275, 0.9888, 0.4275, 0.937, 0.4492, 0.937, 0.4521, 0.9028, 0.4244, 0.9028, 0.4244, 0.8727, 0.4521, 0.8727, 0.8028, 0.9242, 0.7811, 0.9242, 0.7781, 0.8899, 0.8058, 0.8899, 0.4492, 0.937, 0.4275, 0.937, 0.4244, 0.9028, 0.4521, 0.9028, 0.5009, 0.9371, 0.4792, 0.9371, 0.4763, 0.9029, 0.504, 0.9028, 0.8359, 0.5231, 0.8083, 0.5231, 0.8083, 0.4945, 0.8359, 0.4945, 0.504, 0.9028, 0.4763, 0.9029, 0.4763, 0.8728, 0.504, 0.8728, 0.924, 0.08607, 0.9517, 0.08607, 0.9517, 0.1161, 0.924, 0.1161, 0.8058, 0.8899, 0.7781, 0.8899, 0.7781, 0.8598, 0.8058, 0.8598, 0.8886, 0.4723, 0.8727, 0.4723, 0.8727, 0.4628, 0.8886, 0.4628, 0.8886, 0.4628, 0.8727, 0.4628, 0.8726, 0.4536, 0.8886, 0.4536, 0.8886, 0.4536, 0.8726, 0.4536, 0.8726, 0.4452, 0.8885, 0.4452, 0.8885, 0.4452, 0.8726, 0.4452, 0.8725, 0.4378, 0.8884, 0.4378, 0.9149, 0.7472, 0.899, 0.7472, 0.8989, 0.7396, 0.9148, 0.7396, 0.9148, 0.7396, 0.8989, 0.7396, 0.8989, 0.7311, 0.9148, 0.7311, 0.9148, 0.7311, 0.8989, 0.7311, 0.8988, 0.7218, 0.9147, 0.7218, 0.9147, 0.7218, 0.8988, 0.7218, 0.8988, 0.7123, 0.9147, 0.7123, 0.9147, 0.7123, 0.8988, 0.7123, 0.8988, 0.7028, 0.9147, 0.7028, 0.9147, 0.7028, 0.8988, 0.7028, 0.8989, 0.6937, 0.9148, 0.6937, 0.9148, 0.6937, 0.8989, 0.6937, 0.8989, 0.6854, 0.9148, 0.6854, 0.9148, 0.6854, 0.8989, 0.6854, 0.899, 0.6782, 0.9149, 0.6782, 0.5594, 0.9447, 0.5435, 0.9447, 0.5435, 0.9373, 0.5595, 0.9373, 0.5595, 0.9373, 0.5435, 0.9373, 0.5436, 0.9289, 0.5595, 0.9289, 0.5595, 0.9289, 0.5436, 0.9289, 0.5436, 0.9197, 0.5595, 0.9197, 0.5595, 0.9197, 0.5436, 0.9197, 0.5436, 0.9102, 0.5595, 0.9102, 0.5595, 0.9102, 0.5436, 0.9102, 0.5436, 0.9007, 0.5595, 0.9007, 0.5595, 0.9007, 0.5436, 0.9007, 0.5436, 0.8915, 0.5595, 0.8915, 0.5595, 0.8915, 0.5436, 0.8915, 0.5435, 0.8831, 0.5595, 0.8831, 0.5595, 0.8831, 0.5435, 0.8831, 0.5435, 0.8757, 0.5594, 0.8757, 0.5907, 0.9447, 0.5748, 0.9447, 0.5747, 0.9375, 0.5907, 0.9375, 0.5907, 0.9375, 0.5747, 0.9375, 0.5747, 0.9292, 0.5906, 0.9292, 0.5906, 0.9292, 0.5747, 0.9292, 0.5746, 0.9201, 0.5906, 0.9201, 0.5906, 0.9201, 0.5746, 0.9201, 0.5746, 0.9106, 0.5905, 0.9106, 0.5905, 0.9106, 0.5746, 0.9106, 0.5746, 0.9011, 0.5906, 0.9011, 0.5906, 0.9011, 0.5746, 0.9011, 0.5747, 0.8918, 0.5906, 0.8918, 0.5906, 0.8918, 0.5747, 0.8918, 0.5747, 0.8833, 0.5907, 0.8833, 0.5907, 0.8833, 0.5747, 0.8833, 0.5748, 0.8757, 0.5907, 0.8757, 0.8884, 0.5068, 0.8725, 0.5068, 0.8726, 0.4994, 0.8885, 0.4994, 0.8885, 0.4994, 0.8726, 0.4994, 0.8726, 0.491, 0.8886, 0.491, 0.8988, 0.7218, 0.8989, 0.7311, 0.8837, 0.7259, 0.8837, 0.7194, 0.8886, 0.491, 0.8726, 0.491, 0.8727, 0.4818, 0.8886, 0.4818, 0.8886, 0.4818, 0.8727, 0.4818, 0.8727, 0.4723, 0.8886, 0.4723, 0.5705, 0.6883, 0.5798, 0.6883, 0.5888, 0.6902, 0.5974, 0.6938, 0.6051, 0.6992, 0.6116, 0.7059, 0.6168, 0.7139, 0.6203, 0.7227, 0.6221, 0.7321, 0.6221, 0.7417, 0.6203, 0.7511, 0.6168, 0.7599, 0.6116, 0.7679, 0.6051, 0.7746, 0.5974, 0.78, 0.5888, 0.7836, 0.5798, 0.7855, 0.5705, 0.7855, 0.5614, 0.7836, 0.5529, 0.78, 0.5452, 0.7746, 0.5387, 0.7679, 0.5335, 0.7599, 0.53, 0.7511, 0.5282, 0.7417, 0.5282, 0.7321, 0.53, 0.7227, 0.5335, 0.7139, 0.5387, 0.7059, 0.5452, 0.6992, 0.5529, 0.6938, 0.5614, 0.6902, 0.6038, 0.8239, 0.6044, 0.8306, 0.6038, 0.8372, 0.6019, 0.8437, 0.5988, 0.8496, 0.5947, 0.8547, 0.5897, 0.859, 0.584, 0.8621, 0.5778, 0.8641, 0.5714, 0.8647, 0.565, 0.8641, 0.5588, 0.8621, 0.5531, 0.859, 0.5481, 0.8547, 0.544, 0.8496, 0.5409, 0.8437, 0.539, 0.8372, 0.5384, 0.8306, 0.539, 0.8239, 0.5409, 0.8175, 0.544, 0.8116, 0.5481, 0.8064, 0.5531, 0.8022, 0.5588, 0.799, 0.565, 0.7971, 0.5714, 0.7964, 0.5778, 0.7971, 0.584, 0.799, 0.5897, 0.8022, 0.5947, 0.8064, 0.5988, 0.8116, 0.6019, 0.8175, 0.5436, 0.9102, 0.5436, 0.9197, 0.5282, 0.9169, 0.5282, 0.9102, 0.5746, 0.9011, 0.5746, 0.9106, 0.5595, 0.9102, 0.5595, 0.9035, 0.611, 0.8035, 0.6154, 0.8119, 0.6019, 0.8175, 0.5988, 0.8116, 0.5384, 0.7961, 0.5455, 0.79, 0.5531, 0.8022, 0.5481, 0.8064, 0.5455, 0.8712, 0.5384, 0.8651, 0.5481, 0.8547, 0.5531, 0.859, 0.6154, 0.8493, 0.611, 0.8577, 0.5988, 0.8496, 0.6019, 0.8437, 0.8988, 0.7123, 0.8988, 0.7218, 0.8837, 0.7194, 0.8837, 0.7127, 0.5436, 0.9007, 0.5436, 0.9102, 0.5282, 0.9102, 0.5282, 0.9036, 0.5747, 0.8918, 0.5746, 0.9011, 0.5595, 0.9035, 0.5596, 0.897, 0.6051, 0.7961, 0.611, 0.8035, 0.5988, 0.8116, 0.5947, 0.8064, 0.5325, 0.8035, 0.5384, 0.7961, 0.5481, 0.8064, 0.544, 0.8116, 0.5537, 0.8757, 0.5455, 0.8712, 0.5531, 0.859, 0.5588, 0.8621, 0.8727, 0.4818, 0.8726, 0.491, 0.8572, 0.4853, 0.8572, 0.4789, 0.8988, 0.7028, 0.8988, 0.7123, 0.8837, 0.7127, 0.8837, 0.7061, 0.5436, 0.8915, 0.5436, 0.9007, 0.5282, 0.9036, 0.5282, 0.8971, 0.598, 0.8712, 0.5898, 0.8757, 0.584, 0.8621, 0.5897, 0.859, 0.598, 0.79, 0.6051, 0.7961, 0.5947, 0.8064, 0.5897, 0.8022, 0.5282, 0.8119, 0.5325, 0.8035, 0.544, 0.8116, 0.5409, 0.8175, 0.5746, 0.9201, 0.5747, 0.9292, 0.5596, 0.9232, 0.5595, 0.9168, 0.8727, 0.4628, 0.8727, 0.4723, 0.8572, 0.4723, 0.8572, 0.4656, 0.8727, 0.4723, 0.8727, 0.4818, 0.8572, 0.4789, 0.8572, 0.4723, 0.8989, 0.6937, 0.8988, 0.7028, 0.8837, 0.7061, 0.8837, 0.6997, 0.5325, 0.8577, 0.5282, 0.8493, 0.5409, 0.8437, 0.544, 0.8496, 0.6051, 0.8651, 0.598, 0.8712, 0.5897, 0.859, 0.5947, 0.8547, 0.5898, 0.7855, 0.598, 0.79, 0.5897, 0.8022, 0.584, 0.799, 0.5436, 0.9197, 0.5436, 0.9289, 0.5282, 0.9233, 0.5282, 0.9169, 0.5746, 0.9106, 0.5746, 0.9201, 0.5595, 0.9168, 0.5595, 0.9102, 0.8726, 0.4536, 0.8727, 0.4628, 0.8572, 0.4656, 0.8572, 0.4592, 0.5455, 0.79, 0.5537, 0.7855, 0.5588, 0.799, 0.5531, 0.8022, 0.5384, 0.8651, 0.5325, 0.8577, 0.544, 0.8496, 0.5481, 0.8547, 0.611, 0.8577, 0.6051, 0.8651, 0.5947, 0.8547, 0.5988, 0.8496, 0.904, 0.9279, 0.904, 0.9047, 0.9062, 0.9047, 0.9062, 0.9279, 0.9062, 0.9279, 0.9062, 0.9047, 0.9083, 0.9047, 0.9083, 0.9279, 0.9083, 0.9279, 0.9083, 0.9047, 0.9103, 0.9047, 0.9103, 0.9279, 0.9103, 0.9279, 0.9103, 0.9047, 0.912, 0.9047, 0.912, 0.9279, 0.9279, 0.9047, 0.9279, 0.9279, 0.9262, 0.9279, 0.9262, 0.9047, 0.9262, 0.9047, 0.9262, 0.9279, 0.9243, 0.9279, 0.9243, 0.9047, 0.9243, 0.9047, 0.9243, 0.9279, 0.9222, 0.9279, 0.9222, 0.9047, 0.9222, 0.9047, 0.9222, 0.9279, 0.92, 0.9279, 0.92, 0.9047, 0.92, 0.9047, 0.92, 0.9279, 0.9178, 0.9279, 0.9178, 0.9047, 0.9178, 0.9047, 0.9178, 0.9279, 0.9157, 0.9279, 0.9157, 0.9047, 0.9157, 0.9047, 0.9157, 0.9279, 0.9137, 0.9279, 0.9137, 0.9047, 0.9137, 0.9047, 0.9137, 0.9279, 0.912, 0.9279, 0.912, 0.9047, 0.6621, 0.9379, 0.6621, 0.9612, 0.6604, 0.9612, 0.6604, 0.9379, 0.6604, 0.9379, 0.6604, 0.9612, 0.6584, 0.9612, 0.6584, 0.9379, 0.6584, 0.9379, 0.6584, 0.9612, 0.6563, 0.9612, 0.6563, 0.9379, 0.6563, 0.9379, 0.6563, 0.9612, 0.6541, 0.9612, 0.6541, 0.9379, 0.6541, 0.9379, 0.6541, 0.9612, 0.6519, 0.9612, 0.6519, 0.9379, 0.6519, 0.9379, 0.6519, 0.9612, 0.6498, 0.9612, 0.6498, 0.9379, 0.6498, 0.9379, 0.6498, 0.9612, 0.6479, 0.9612, 0.6479, 0.9379, 0.6479, 0.9379, 0.6479, 0.9612, 0.6462, 0.9612, 0.6462, 0.9379, 0.8961, 0.9512, 0.8961, 0.9279, 0.8978, 0.9279, 0.8978, 0.9512, 0.8978, 0.9512, 0.8978, 0.9279, 0.8998, 0.9279, 0.8998, 0.9512, 0.8998, 0.9512, 0.8998, 0.9279, 0.9019, 0.9279, 0.9019, 0.9512, 0.9019, 0.9512, 0.9019, 0.9279, 0.9041, 0.9279, 0.9041, 0.9512, 0.9041, 0.9512, 0.9041, 0.9279, 0.9063, 0.9279, 0.9063, 0.9512, 0.9063, 0.9512, 0.9063, 0.9279, 0.9084, 0.9279, 0.9084, 0.9512, 0.9084, 0.9512, 0.9084, 0.9279, 0.9103, 0.9279, 0.9103, 0.9512, 0.9103, 0.9512, 0.9103, 0.9279, 0.912, 0.9279, 0.912, 0.9512, 0.8961, 0.9279, 0.8961, 0.9047, 0.8978, 0.9047, 0.8978, 0.9279, 0.8978, 0.9279, 0.8978, 0.9047, 0.8997, 0.9047, 0.8997, 0.9279, 0.6885, 0.919, 0.6897, 0.9209, 0.6905, 0.923, 0.691, 0.9252, 0.691, 0.9275, 0.6905, 0.9298, 0.6897, 0.9319, 0.6885, 0.9338, 0.6869, 0.9354, 0.6851, 0.9366, 0.683, 0.9375, 0.6809, 0.9379, 0.6787, 0.9379, 0.6765, 0.9375, 0.6745, 0.9366, 0.6726, 0.9354, 0.6711, 0.9338, 0.6698, 0.9319, 0.669, 0.9298, 0.6686, 0.9275, 0.6686, 0.9252, 0.669, 0.923, 0.6698, 0.9209, 0.6711, 0.919, 0.6726, 0.9174, 0.6745, 0.9161, 0.6765, 0.9152, 0.6787, 0.9148, 0.6809, 0.9148, 0.683, 0.9152, 0.6851, 0.9161, 0.6869, 0.9174, 0.8997, 0.9279, 0.8997, 0.9047, 0.9018, 0.9047, 0.9018, 0.9279, 0.9018, 0.9279, 0.9018, 0.9047, 0.904, 0.9047, 0.904, 0.9279, 0.274, 0.9358, 0.2728, 0.9377, 0.2712, 0.9393, 0.2694, 0.9406, 0.2673, 0.9415, 0.2652, 0.9419, 0.263, 0.9419, 0.2608, 0.9415, 0.2588, 0.9406, 0.2569, 0.9393, 0.2554, 0.9377, 0.2542, 0.9358, 0.2533, 0.9337, 0.2529, 0.9315, 0.2529, 0.9292, 0.2533, 0.927, 0.2542, 0.9249, 0.2554, 0.923, 0.2569, 0.9214, 0.2588, 0.9201, 0.2608, 0.9192, 0.263, 0.9188, 0.2652, 0.9188, 0.2673, 0.9192, 0.2694, 0.9201, 0.2712, 0.9214, 0.2728, 0.923, 0.274, 0.9249, 0.2748, 0.927, 0.2753, 0.9292, 0.2753, 0.9315, 0.2748, 0.9337, 0.904, 0.9047, 0.904, 0.8814, 0.9062, 0.8814, 0.9062, 0.9047, 0.9062, 0.9047, 0.9062, 0.8814, 0.9083, 0.8814, 0.9083, 0.9047, 0.9083, 0.9047, 0.9083, 0.8814, 0.9103, 0.8814, 0.9103, 0.9047, 0.9103, 0.9047, 0.9103, 0.8814, 0.912, 0.8814, 0.912, 0.9047, 0.912, 0.9512, 0.912, 0.9279, 0.9137, 0.9279, 0.9137, 0.9512, 0.9137, 0.9512, 0.9137, 0.9279, 0.9156, 0.9279, 0.9156, 0.9512, 0.9156, 0.9512, 0.9156, 0.9279, 0.9177, 0.9279, 0.9177, 0.9512, 0.9177, 0.9512, 0.9177, 0.9279, 0.9199, 0.9279, 0.9199, 0.9512, 0.9199, 0.9512, 0.9199, 0.9279, 0.9221, 0.9279, 0.9221, 0.9512, 0.9221, 0.9512, 0.9221, 0.9279, 0.9242, 0.9279, 0.9242, 0.9512, 0.9242, 0.9512, 0.9242, 0.9279, 0.9262, 0.9279, 0.9262, 0.9512, 0.9262, 0.9512, 0.9262, 0.9279, 0.9279, 0.9279, 0.9279, 0.9512, 0.6845, 0.9379, 0.6845, 0.9612, 0.6827, 0.9612, 0.6827, 0.9379, 0.6827, 0.9379, 0.6827, 0.9612, 0.6808, 0.9612, 0.6808, 0.9379, 0.6808, 0.9379, 0.6808, 0.9612, 0.6786, 0.9612, 0.6786, 0.9379, 0.6786, 0.9379, 0.6786, 0.9612, 0.6764, 0.9612, 0.6764, 0.9379, 0.6764, 0.9379, 0.6764, 0.9612, 0.6743, 0.9612, 0.6743, 0.9379, 0.6743, 0.9379, 0.6743, 0.9612, 0.6722, 0.9612, 0.6722, 0.9379, 0.6722, 0.9379, 0.6722, 0.9612, 0.6702, 0.9612, 0.6702, 0.9379, 0.6702, 0.9379, 0.6702, 0.9612, 0.6686, 0.9612, 0.6686, 0.9379, 0.6066, 0.934, 0.6066, 0.9572, 0.6049, 0.9572, 0.6049, 0.934, 0.6049, 0.934, 0.6049, 0.9572, 0.603, 0.9572, 0.603, 0.934, 0.603, 0.934, 0.603, 0.9572, 0.6009, 0.9572, 0.6009, 0.934, 0.6009, 0.934, 0.6009, 0.9572, 0.5987, 0.9572, 0.5987, 0.934, 0.5987, 0.934, 0.5987, 0.9572, 0.5965, 0.9572, 0.5965, 0.934, 0.5965, 0.934, 0.5965, 0.9572, 0.5944, 0.9572, 0.5944, 0.934, 0.5944, 0.934, 0.5944, 0.9572, 0.5924, 0.9572, 0.5924, 0.934, 0.5924, 0.934, 0.5924, 0.9572, 0.5907, 0.9572, 0.5907, 0.934, 0.8961, 0.9047, 0.8961, 0.8814, 0.8978, 0.8814, 0.8978, 0.9047, 0.8978, 0.9047, 0.8978, 0.8814, 0.8997, 0.8814, 0.8997, 0.9047, 0.6487, 0.9338, 0.6475, 0.9319, 0.6466, 0.9298, 0.6462, 0.9275, 0.6462, 0.9252, 0.6466, 0.923, 0.6475, 0.9209, 0.6487, 0.919, 0.6502, 0.9174, 0.6521, 0.9161, 0.6541, 0.9152, 0.6563, 0.9148, 0.6585, 0.9148, 0.6606, 0.9152, 0.6627, 0.9161, 0.6645, 0.9174, 0.6661, 0.919, 0.6673, 0.9209, 0.6681, 0.923, 0.6686, 0.9252, 0.6686, 0.9275, 0.6681, 0.9298, 0.6673, 0.9319, 0.6661, 0.9338, 0.6645, 0.9354, 0.6627, 0.9366, 0.6606, 0.9375, 0.6585, 0.9379, 0.6563, 0.9379, 0.6541, 0.9375, 0.6521, 0.9366, 0.6502, 0.9354, 0.8997, 0.9047, 0.8997, 0.8814, 0.9018, 0.8814, 0.9018, 0.9047, 0.9018, 0.9047, 0.9018, 0.8814, 0.904, 0.8814, 0.904, 0.9047, 0.247, 0.9201, 0.2488, 0.9214, 0.2504, 0.923, 0.2516, 0.9249, 0.2525, 0.927, 0.2529, 0.9292, 0.2529, 0.9315, 0.2525, 0.9337, 0.2516, 0.9358, 0.2504, 0.9377, 0.2488, 0.9394, 0.247, 0.9406, 0.245, 0.9415, 0.2428, 0.9419, 0.2406, 0.9419, 0.2384, 0.9415, 0.2364, 0.9406, 0.2346, 0.9394, 0.233, 0.9377, 0.2318, 0.9358, 0.2309, 0.9337, 0.2305, 0.9315, 0.2305, 0.9292, 0.2309, 0.927, 0.2318, 0.9249, 0.233, 0.923, 0.2346, 0.9214, 0.2364, 0.9201, 0.2384, 0.9192, 0.2406, 0.9188, 0.2428, 0.9188, 0.245, 0.9192, 0.8222, 0.4694, 0.8372, 0.4694, 0.8372, 0.4849, 0.8222, 0.4849, 0.9653, 0.8882, 0.9653, 0.5231, 0.9803, 0.5231, 0.9803, 0.8882, 0.8372, 0.4694, 0.8523, 0.4694, 0.8523, 0.4849, 0.8372, 0.4849, 0.9503, 0.523, 0.9503, 0.1579, 0.9653, 0.1579, 0.9653, 0.523, 0.9202, 0.5231, 0.9353, 0.5231, 0.9353, 0.8883, 0.9202, 0.8883, 0.9503, 0.5231, 0.9653, 0.5231, 0.9653, 0.8882, 0.9503, 0.8882, 0.2832, 0.9188, 0.2832, 0.942, 0.281, 0.9421, 0.281, 0.9188, 0.281, 0.9188, 0.281, 0.9421, 0.2789, 0.9421, 0.2789, 0.9188, 0.2789, 0.9188, 0.2789, 0.9421, 0.277, 0.9421, 0.277, 0.9188, 0.277, 0.9188, 0.277, 0.9421, 0.2753, 0.9421, 0.2753, 0.9188, 0.9034, 0.1552, 0.9034, 0.1784, 0.9016, 0.1784, 0.9016, 0.1551, 0.9016, 0.1551, 0.9016, 0.1784, 0.8997, 0.1784, 0.8997, 0.1551, 0.8997, 0.1551, 0.8997, 0.1784, 0.8976, 0.1783, 0.8976, 0.1551, 0.8976, 0.1551, 0.8976, 0.1783, 0.8954, 0.1783, 0.8954, 0.1551, 0.8954, 0.1551, 0.8954, 0.1783, 0.8932, 0.1783, 0.8932, 0.1551, 0.8932, 0.1551, 0.8932, 0.1783, 0.8911, 0.1784, 0.8911, 0.1551, 0.8911, 0.1551, 0.8911, 0.1784, 0.8891, 0.1784, 0.8891, 0.1551, 0.8891, 0.1551, 0.8891, 0.1784, 0.8874, 0.1784, 0.8875, 0.1552, 0.4085, 0.9391, 0.4085, 0.9158, 0.4102, 0.9159, 0.4102, 0.9391, 0.4102, 0.9391, 0.4102, 0.9159, 0.4122, 0.9159, 0.4122, 0.9392, 0.4122, 0.9392, 0.4122, 0.9159, 0.4143, 0.9159, 0.4143, 0.9392, 0.4143, 0.9392, 0.4143, 0.9159, 0.4165, 0.9159, 0.4165, 0.9392, 0.4165, 0.9392, 0.4165, 0.9159, 0.4187, 0.9159, 0.4187, 0.9392, 0.4187, 0.9392, 0.4187, 0.9159, 0.4208, 0.9159, 0.4208, 0.9392, 0.4208, 0.9392, 0.4208, 0.9159, 0.4227, 0.9159, 0.4227, 0.9391, 0.4227, 0.9391, 0.4227, 0.9159, 0.4244, 0.9158, 0.4244, 0.9391, 0.9045, 0.4379, 0.9045, 0.4611, 0.9028, 0.4611, 0.9028, 0.4378, 0.9028, 0.4378, 0.9028, 0.4611, 0.9009, 0.461, 0.9009, 0.4378, 0.9009, 0.4378, 0.9009, 0.461, 0.8988, 0.461, 0.8988, 0.4378, 0.8988, 0.4378, 0.8988, 0.461, 0.8966, 0.461, 0.8966, 0.4378, 0.8966, 0.4378, 0.8966, 0.461, 0.8944, 0.461, 0.8944, 0.4378, 0.8944, 0.4378, 0.8944, 0.461, 0.8923, 0.461, 0.8923, 0.4378, 0.8923, 0.4378, 0.8923, 0.461, 0.8903, 0.4611, 0.8903, 0.4378, 0.8903, 0.4378, 0.8903, 0.4611, 0.8886, 0.4611, 0.8886, 0.4379, 0.2912, 0.9188, 0.2912, 0.9421, 0.2895, 0.9421, 0.2895, 0.9188, 0.2895, 0.9188, 0.2895, 0.9421, 0.2875, 0.9421, 0.2875, 0.9188, 0.5907, 0.9235, 0.5907, 0.9212, 0.5912, 0.919, 0.592, 0.9169, 0.5932, 0.915, 0.5948, 0.9134, 0.5966, 0.9121, 0.5987, 0.9112, 0.6008, 0.9108, 0.603, 0.9108, 0.6052, 0.9112, 0.6072, 0.9121, 0.6091, 0.9134, 0.6106, 0.915, 0.6119, 0.9169, 0.6127, 0.919, 0.6131, 0.9212, 0.6131, 0.9235, 0.6127, 0.9258, 0.6119, 0.9279, 0.6106, 0.9298, 0.6091, 0.9314, 0.6072, 0.9326, 0.6052, 0.9335, 0.603, 0.934, 0.6008, 0.934, 0.5987, 0.9335, 0.5966, 0.9326, 0.5948, 0.9314, 0.5932, 0.9298, 0.592, 0.9279, 0.5912, 0.9258, 0.2875, 0.9188, 0.2875, 0.9421, 0.2854, 0.9421, 0.2854, 0.9188, 0.2854, 0.9188, 0.2854, 0.9421, 0.2832, 0.942, 0.2832, 0.9188, 0.6765, 0.9144, 0.6745, 0.9135, 0.6726, 0.9122, 0.6711, 0.9106, 0.6698, 0.9087, 0.669, 0.9066, 0.6686, 0.9044, 0.6686, 0.9021, 0.669, 0.8998, 0.6698, 0.8977, 0.6711, 0.8958, 0.6726, 0.8942, 0.6745, 0.893, 0.6765, 0.8921, 0.6787, 0.8916, 0.6809, 0.8916, 0.683, 0.8921, 0.6851, 0.893, 0.6869, 0.8942, 0.6885, 0.8958, 0.6897, 0.8977, 0.6905, 0.8998, 0.691, 0.9021, 0.691, 0.9044, 0.6905, 0.9066, 0.6897, 0.9087, 0.6885, 0.9106, 0.6869, 0.9122, 0.6851, 0.9135, 0.683, 0.9144, 0.6809, 0.9148, 0.6787, 0.9148, 0.2124, 0.9188, 0.2124, 0.942, 0.2102, 0.9421, 0.2102, 0.9188, 0.2102, 0.9188, 0.2102, 0.9421, 0.208, 0.9421, 0.208, 0.9188, 0.208, 0.9188, 0.208, 0.9421, 0.2061, 0.9421, 0.2061, 0.9188, 0.2061, 0.9188, 0.2061, 0.9421, 0.2044, 0.9421, 0.2044, 0.9188, 0.4085, 0.9157, 0.4085, 0.8925, 0.4103, 0.8925, 0.4103, 0.9158, 0.4103, 0.9158, 0.4103, 0.8925, 0.4122, 0.8926, 0.4122, 0.9158, 0.4122, 0.9158, 0.4122, 0.8926, 0.4143, 0.8926, 0.4143, 0.9158, 0.4143, 0.9158, 0.4143, 0.8926, 0.4165, 0.8926, 0.4165, 0.9158, 0.4165, 0.9158, 0.4165, 0.8926, 0.4187, 0.8926, 0.4187, 0.9158, 0.4187, 0.9158, 0.4187, 0.8926, 0.4208, 0.8926, 0.4208, 0.9158, 0.4208, 0.9158, 0.4208, 0.8926, 0.4228, 0.8925, 0.4228, 0.9158, 0.4228, 0.9158, 0.4228, 0.8925, 0.4244, 0.8925, 0.4244, 0.9157, 0.8886, 0.5067, 0.8886, 0.4835, 0.8903, 0.4835, 0.8903, 0.5068, 0.8903, 0.5068, 0.8903, 0.4835, 0.8923, 0.4835, 0.8923, 0.5068, 0.8923, 0.5068, 0.8923, 0.4835, 0.8944, 0.4835, 0.8944, 0.5068, 0.8944, 0.5068, 0.8944, 0.4835, 0.8966, 0.4835, 0.8966, 0.5068, 0.8966, 0.5068, 0.8966, 0.4835, 0.8988, 0.4835, 0.8988, 0.5068, 0.8988, 0.5068, 0.8988, 0.4835, 0.9009, 0.4835, 0.9009, 0.5068, 0.9009, 0.5068, 0.9009, 0.4835, 0.9028, 0.4835, 0.9028, 0.5068, 0.9028, 0.5068, 0.9028, 0.4835, 0.9045, 0.4835, 0.9045, 0.5067, 0.9034, 0.1951, 0.9034, 0.2184, 0.9017, 0.2184, 0.9017, 0.1951, 0.9017, 0.1951, 0.9017, 0.2184, 0.8997, 0.2183, 0.8997, 0.1951, 0.8997, 0.1951, 0.8997, 0.2183, 0.8976, 0.2183, 0.8976, 0.195, 0.8976, 0.195, 0.8976, 0.2183, 0.8954, 0.2183, 0.8954, 0.195, 0.8954, 0.195, 0.8954, 0.2183, 0.8933, 0.2183, 0.8933, 0.195, 0.8933, 0.195, 0.8933, 0.2183, 0.8911, 0.2183, 0.8911, 0.1951, 0.8911, 0.1951, 0.8911, 0.2183, 0.8892, 0.2184, 0.8892, 0.1951, 0.8892, 0.1951, 0.8892, 0.2184, 0.8874, 0.2184, 0.8874, 0.1951, 0.2203, 0.9188, 0.2203, 0.9421, 0.2186, 0.9421, 0.2186, 0.9188, 0.2186, 0.9188, 0.2186, 0.9421, 0.2167, 0.9421, 0.2167, 0.9188, 0.6563, 0.8916, 0.6585, 0.8916, 0.6606, 0.8921, 0.6627, 0.893, 0.6645, 0.8942, 0.6661, 0.8958, 0.6673, 0.8977, 0.6681, 0.8998, 0.6686, 0.9021, 0.6686, 0.9044, 0.6681, 0.9066, 0.6673, 0.9087, 0.6661, 0.9106, 0.6645, 0.9122, 0.6627, 0.9135, 0.6606, 0.9144, 0.6585, 0.9148, 0.6563, 0.9148, 0.6541, 0.9144, 0.6521, 0.9135, 0.6502, 0.9122, 0.6487, 0.9106, 0.6475, 0.9087, 0.6466, 0.9066, 0.6462, 0.9044, 0.6462, 0.9021, 0.6466, 0.8998, 0.6475, 0.8977, 0.6487, 0.8958, 0.6502, 0.8942, 0.6521, 0.893, 0.6541, 0.8921, 0.2167, 0.9188, 0.2167, 0.9421, 0.2145, 0.9421, 0.2145, 0.9188, 0.2145, 0.9188, 0.2145, 0.9421, 0.2124, 0.942, 0.2124, 0.9188, 0.8577, 0.7501, 0.8557, 0.7492, 0.8538, 0.748, 0.8523, 0.7464, 0.851, 0.7445, 0.8502, 0.7424, 0.8498, 0.7401, 0.8498, 0.7378, 0.8502, 0.7356, 0.851, 0.7335, 0.8523, 0.7316, 0.8538, 0.73, 0.8557, 0.7287, 0.8577, 0.7279, 0.8599, 0.7274, 0.8621, 0.7274, 0.8642, 0.7279, 0.8663, 0.7287, 0.8681, 0.73, 0.8696, 0.7316, 0.8709, 0.7335, 0.8717, 0.7356, 0.8721, 0.7378, 0.8721, 0.7401, 0.8717, 0.7424, 0.8709, 0.7445, 0.8696, 0.7464, 0.8681, 0.748, 0.8663, 0.7492, 0.8642, 0.7501, 0.8621, 0.7506, 0.8599, 0.7506, 0.6312, 0.9072, 0.6312, 0.8916, 0.6462, 0.8917, 0.6462, 0.9072, 0.9353, 0.5231, 0.9353, 0.1579, 0.9503, 0.1579, 0.9503, 0.5231, 0.8707, 0.5231, 0.8556, 0.5231, 0.8556, 0.5076, 0.8707, 0.5076, 0.9052, 0.5231, 0.9052, 0.1579, 0.9202, 0.1579, 0.9202, 0.5231, 0.9353, 0.5231, 0.9202, 0.5231, 0.9202, 0.1579, 0.9353, 0.1579, 0.9503, 0.8883, 0.9353, 0.8883, 0.9353, 0.5231, 0.9503, 0.5231])
me_cube_007.use_remesh_preserve_volume = False
me_cube_007.use_remesh_preserve_attributes = False
me_cube_007.use_mirror_vertex_groups = False
me_cube_007.update()

# ---- objects
ob_stoel = bpy.data.objects.new('stoel', me_cube_007)

# ---- transforms, parenting, visibility, modifiers, constraints
ob_stoel.location = (0.0, 0.0, 0.0)
ob_stoel.lineart.crease_threshold = 0.0

# ---- collection membership
col_collection_4.objects.link(ob_stoel)

# ---- scene / render settings (as saved in the file)
scene.frame_start = 1; scene.frame_end = 250; scene.frame_set(1)
scene.render.engine = 'BLENDER_EEVEE_NEXT'
scene.render.resolution_percentage = 50
scene.render.dither_intensity = 0.0
scene.cycles.use_denoising = False
scene.cycles.samples = 128
scene.cycles.sampling_pattern = 'TABULATED_SOBOL'
scene.cycles.light_sampling_threshold = 0.0
scene.cycles.use_adaptive_sampling = False
scene.cycles.use_light_tree = False
scene.cycles.blur_glossy = 0.0
scene.cycles.sample_clamp_indirect = 0.0
scene.view_settings.view_transform = 'Standard'
bpy.context.view_layer.update()

# ---- added for rendering (the .blend has no active camera and no usable light): camera, sun
cam_auto = bpy.data.cameras.new('AutoCamera')
cam_auto.lens = 50.0
cam_auto.sensor_width = 36.0
cam_auto.clip_end = 1000.0
ob_auto_camera = bpy.data.objects.new('AutoCamera', cam_auto)
scene.collection.objects.link(ob_auto_camera)
ob_auto_camera.location = (0.455624, -0.552579, 0.487666)
ob_auto_camera.rotation_euler = (1.09748, -7.21219e-08, 0.694738)
scene.camera = ob_auto_camera
light_auto_sun = bpy.data.lights.new('AutoSun', 'SUN')
light_auto_sun.energy = 3.0
light_auto_sun.angle = 0.0523599
ob_auto_sun = bpy.data.objects.new('AutoSun', light_auto_sun)
scene.collection.objects.link(ob_auto_sun)
ob_auto_sun.rotation_euler = (0.872665, 0.174533, 0.523599)
bpy.context.view_layer.update()
